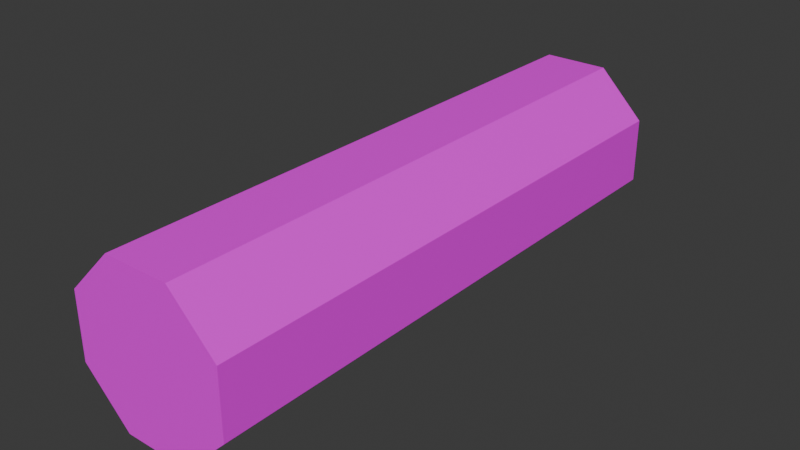 # Source: axis.blend  (saved by Blender 4.5.90; exported with 4.5.12 LTS)
import bpy
from mathutils import Matrix  # noqa: F401  (used for matrix-valued properties, if any)

bpy.ops.wm.read_factory_settings(use_empty=True)
scene = bpy.context.scene
scene.name = 'Scene'

# ---- collections
col_collection = bpy.data.collections.new('Collection'); scene.collection.children.link(col_collection)

# ---- images (referenced by path relative to the original .blend; pixels are not part of the script)
import os
ASSET_DIR = os.environ.get("B2B_ASSET_DIR", "")  # directory of the original .blend (textures are referenced by path, not embedded)
HERE = os.path.dirname(os.path.abspath(__file__))  # packed textures are extracted next to this script under _unpacked/

def load_image(name, relpath, width, height, colorspace="sRGB"):
    """Load a texture the original file referenced (path relative to the .blend, or extracted next to this script)."""
    p = next((c for c in (os.path.join(HERE, relpath), os.path.join(ASSET_DIR, relpath)) if relpath and os.path.exists(c)), "")
    if p:
        img = bpy.data.images.load(p, check_existing=True)
        img.name = name
    else:  # same state as the original file: an image datablock whose file is absent (Cycles renders it pink)
        img = bpy.data.images.new(name, width, height)
        img.source = "FILE"
        img.filepath = "//" + (relpath or name)
    img.colorspace_settings.name = colorspace
    return img
img_axis_png = load_image('axis.png', 'axis.png', 1024, 1024, 'sRGB')

# ---- materials (node trees are filled in below, after node groups)
mat_axis = bpy.data.materials.new('axis')

# ---- material node trees
mat_axis.use_nodes = True; mat_axis.node_tree.nodes.clear()
_N = mat_axis.node_tree.nodes; _L = mat_axis.node_tree.links
n0 = _N.new('ShaderNodeBsdfPrincipled'); n0.name = '原理化 BSDF'; n0.location = (-200, 100)
n1 = _N.new('ShaderNodeOutputMaterial'); n1.name = '材质输出'; n1.location = (200, 100)
n2 = _N.new('ShaderNodeTexImage'); n2.name = '图像纹理'; n2.location = (-490, 75)
n2.image = img_axis_png
n2.interpolation = 'Closest'
_L.new(n0.outputs[0], n1.inputs[0])
_L.new(n2.outputs[0], n0.inputs[0])
n1.is_active_output = True

# ---- world
world_world = bpy.data.worlds.new('World'); scene.world = world_world
world_world.use_nodes = True; world_world.node_tree.nodes.clear()
_N = world_world.node_tree.nodes; _L = world_world.node_tree.links
n0 = _N.new('ShaderNodeOutputWorld'); n0.name = 'World Output'; n0.location = (200, 100)
n1 = _N.new('ShaderNodeBackground'); n1.name = 'Background'; n1.location = (-200, 100)
n1.inputs[0].default_value = (0.05088, 0.05088, 0.05088, 1.0)
_L.new(n1.outputs[0], n0.inputs[0])
n0.is_active_output = True
world_world.color = (0.05088, 0.05088, 0.05088)
world_world.sun_shadow_jitter_overblur = 0.0

# ---- meshes
me_cube = bpy.data.meshes.new('Cube')
me_cube.from_pydata([(-0.5, 0.1386, 0.0574), (0.5, 0.1386, 0.0574), (-0.5, 0.1386, -0.0574), (0.5, 0.1386, -0.0574), (-0.5, 0.0574, -0.1386), (0.5, 0.0574, -0.1386), (-0.5, -0.0574, -0.1386), (0.5, -0.0574, -0.1386), (-0.5, -0.1386, -0.0574), (0.5, -0.1386, -0.0574), (-0.5, -0.1386, 0.0574), (0.5, -0.1386, 0.0574), (-0.5, -0.0574, 0.1386), (0.5, -0.0574, 0.1386), (-0.5, 0.0574, 0.1386), (0.5, 0.0574, 0.1386)], [], [(0, 1, 3, 2), (2, 3, 5, 4), (4, 5, 7, 6), (6, 7, 9, 8), (8, 9, 11, 10), (10, 11, 13, 12), (3, 1, 15, 13, 11, 9, 7, 5), (12, 13, 15, 14), (14, 15, 1, 0), (0, 2, 4, 6, 8, 10, 12, 14)])
_uv = me_cube.uv_layers.new(name='UVMap')
_uv.uv.foreach_set('vector', [1.0, 0.5, 1.0, 1.0, 0.875, 1.0, 0.875, 0.5, 0.875, 0.5, 0.875, 1.0, 0.75, 1.0, 0.75, 0.5, 0.75, 0.5, 0.75, 1.0, 0.625, 1.0, 0.625, 0.5, 0.625, 0.5, 0.625, 1.0, 0.5, 1.0, 0.5, 0.5, 0.5, 0.5, 0.5, 1.0, 0.375, 1.0, 0.375, 0.5, 0.375, 0.5, 0.375, 1.0, 0.25, 1.0, 0.25, 0.5, 0.3418, 0.4717, 0.1582, 0.4717, 0.02827, 0.3418, 0.02827, 0.1582, 0.1582, 0.02827, 0.3418, 0.02827, 0.4717, 0.1582, 0.4717, 0.3418, 0.25, 0.5, 0.25, 1.0, 0.125, 1.0, 0.125, 0.5, 0.125, 0.5, 0.125, 1.0, 0.0, 1.0, 0.0, 0.5, 0.6582, 0.4717, 0.8418, 0.4717, 0.9717, 0.3418, 0.9717, 0.1582, 0.8418, 0.02827, 0.6582, 0.02827, 0.5283, 0.1582, 0.5283, 0.3418])
me_cube.materials.append(mat_axis)
me_cube.use_mirror_vertex_groups = False
me_cube.update()

# ---- objects
ob_cube = bpy.data.objects.new('Cube', me_cube)

# ---- transforms, parenting, visibility, modifiers, constraints
ob_cube.location = (0.0, 0.0, 0.0)
ob_cube.rotation_euler = (0.0, -0.0, -1.571)
ob_cube.lock_rotations_4d = False
ob_cube.empty_display_type = 'ARROWS'
ob_cube.lineart.crease_threshold = 0.0

# ---- collection membership
col_collection.objects.link(ob_cube)

# ---- scene / render settings (as saved in the file)
scene.frame_start = 1; scene.frame_end = 250; scene.frame_set(1)
scene.render.engine = 'BLENDER_EEVEE_NEXT'
bpy.context.view_layer.update()

# ---- added for rendering (the .blend has no active camera and no usable light): camera, sun
cam_auto = bpy.data.cameras.new('AutoCamera')
cam_auto.lens = 50.0
cam_auto.sensor_width = 36.0
cam_auto.clip_end = 1000.0
ob_auto_camera = bpy.data.objects.new('AutoCamera', cam_auto)
scene.collection.objects.link(ob_auto_camera)
ob_auto_camera.location = (0.993762, -1.19251, 0.795009)
ob_auto_camera.rotation_euler = (1.09748, -7.21219e-08, 0.694738)
scene.camera = ob_auto_camera
light_auto_sun = bpy.data.lights.new('AutoSun', 'SUN')
light_auto_sun.energy = 3.0
light_auto_sun.angle = 0.0523599
ob_auto_sun = bpy.data.objects.new('AutoSun', light_auto_sun)
scene.collection.objects.link(ob_auto_sun)
ob_auto_sun.rotation_euler = (0.872665, 0.174533, 0.523599)
bpy.context.view_layer.update()
